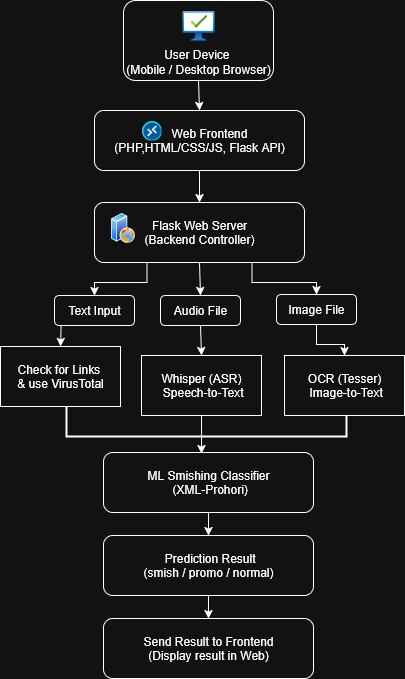

The diagram above was exported from draw.io. Its source (the exported page's mxGraphModel, read from the mxfile embedded in the PNG):
<mxGraphModel dx="1042" dy="563" grid="1" gridSize="10" guides="1" tooltips="1" connect="1" arrows="1" fold="1" page="1" pageScale="1" pageWidth="850" pageHeight="1100" math="0" shadow="0">
  <root>
    <mxCell id="0" />
    <mxCell id="1" parent="0" />
    <mxCell id="qhx7dIrJTtf05aHtMwo2-1" value="" style="strokeWidth=2;html=1;shape=mxgraph.flowchart.annotation_1;align=left;pointerEvents=1;fillStyle=auto;flipV=0;flipH=0;direction=north;" parent="1" vertex="1">
      <mxGeometry x="252" y="549" width="280" height="50" as="geometry" />
    </mxCell>
    <mxCell id="qhx7dIrJTtf05aHtMwo2-2" style="rounded=0;orthogonalLoop=1;jettySize=auto;html=1;exitX=0.5;exitY=1;exitDx=0;exitDy=0;entryX=0.5;entryY=0;entryDx=0;entryDy=0;" parent="1" source="qhx7dIrJTtf05aHtMwo2-3" target="qhx7dIrJTtf05aHtMwo2-5" edge="1">
      <mxGeometry relative="1" as="geometry" />
    </mxCell>
    <mxCell id="qhx7dIrJTtf05aHtMwo2-3" value="&lt;div&gt;&amp;nbsp; &amp;nbsp;&lt;/div&gt;&lt;div&gt;&lt;br&gt;&lt;/div&gt;&lt;div&gt;&lt;br&gt;&lt;/div&gt;&lt;div&gt;User Device&amp;nbsp;&lt;/div&gt;&lt;div&gt;&lt;span style=&quot;background-color: transparent; color: light-dark(rgb(0, 0, 0), rgb(255, 255, 255));&quot;&gt;(Mobile / Desktop Browser)&lt;/span&gt;&lt;/div&gt;" style="rounded=1;whiteSpace=wrap;html=1;" parent="1" vertex="1">
      <mxGeometry x="309" y="163" width="150" height="80" as="geometry" />
    </mxCell>
    <mxCell id="qhx7dIrJTtf05aHtMwo2-4" style="edgeStyle=orthogonalEdgeStyle;rounded=0;orthogonalLoop=1;jettySize=auto;html=1;exitX=0.5;exitY=1;exitDx=0;exitDy=0;entryX=0.5;entryY=0;entryDx=0;entryDy=0;" parent="1" source="qhx7dIrJTtf05aHtMwo2-5" target="qhx7dIrJTtf05aHtMwo2-9" edge="1">
      <mxGeometry relative="1" as="geometry" />
    </mxCell>
    <mxCell id="qhx7dIrJTtf05aHtMwo2-5" value="&lt;div&gt;&amp;nbsp; &amp;nbsp; &amp;nbsp; Web Frontend&lt;/div&gt;&lt;div&gt;&lt;span style=&quot;background-color: transparent; color: light-dark(rgb(0, 0, 0), rgb(255, 255, 255));&quot;&gt;(PHP,HTML/CSS/JS, Flask API)&lt;/span&gt;&lt;/div&gt;" style="rounded=1;whiteSpace=wrap;html=1;" parent="1" vertex="1">
      <mxGeometry x="280" y="273" width="210" height="60" as="geometry" />
    </mxCell>
    <mxCell id="qhx7dIrJTtf05aHtMwo2-6" style="edgeStyle=orthogonalEdgeStyle;rounded=0;orthogonalLoop=1;jettySize=auto;html=1;exitX=0.25;exitY=1;exitDx=0;exitDy=0;entryX=0.5;entryY=0;entryDx=0;entryDy=0;" parent="1" source="qhx7dIrJTtf05aHtMwo2-9" target="qhx7dIrJTtf05aHtMwo2-11" edge="1">
      <mxGeometry relative="1" as="geometry" />
    </mxCell>
    <mxCell id="qhx7dIrJTtf05aHtMwo2-7" style="edgeStyle=orthogonalEdgeStyle;rounded=0;orthogonalLoop=1;jettySize=auto;html=1;exitX=0.75;exitY=1;exitDx=0;exitDy=0;entryX=0.5;entryY=0;entryDx=0;entryDy=0;" parent="1" source="qhx7dIrJTtf05aHtMwo2-9" target="qhx7dIrJTtf05aHtMwo2-15" edge="1">
      <mxGeometry relative="1" as="geometry" />
    </mxCell>
    <mxCell id="qhx7dIrJTtf05aHtMwo2-8" style="rounded=0;orthogonalLoop=1;jettySize=auto;html=1;exitX=0.5;exitY=1;exitDx=0;exitDy=0;entryX=0.5;entryY=0;entryDx=0;entryDy=0;" parent="1" source="qhx7dIrJTtf05aHtMwo2-9" target="qhx7dIrJTtf05aHtMwo2-13" edge="1">
      <mxGeometry relative="1" as="geometry" />
    </mxCell>
    <mxCell id="qhx7dIrJTtf05aHtMwo2-9" value="&lt;div&gt;&amp;nbsp;Flask Web Server&amp;nbsp;&lt;/div&gt;&lt;div&gt;&lt;span style=&quot;background-color: transparent; color: light-dark(rgb(0, 0, 0), rgb(255, 255, 255));&quot;&gt;(Backend Controller)&lt;/span&gt;&lt;/div&gt;" style="rounded=1;whiteSpace=wrap;html=1;" parent="1" vertex="1">
      <mxGeometry x="280" y="365" width="210" height="60" as="geometry" />
    </mxCell>
    <mxCell id="qhx7dIrJTtf05aHtMwo2-10" style="edgeStyle=orthogonalEdgeStyle;rounded=0;orthogonalLoop=1;jettySize=auto;html=1;exitX=0.5;exitY=1;exitDx=0;exitDy=0;entryX=0.5;entryY=0;entryDx=0;entryDy=0;" parent="1" source="qhx7dIrJTtf05aHtMwo2-11" target="qhx7dIrJTtf05aHtMwo2-16" edge="1">
      <mxGeometry relative="1" as="geometry">
        <mxPoint x="246" y="489" as="targetPoint" />
        <Array as="points">
          <mxPoint x="280" y="469" />
          <mxPoint x="247" y="469" />
        </Array>
      </mxGeometry>
    </mxCell>
    <mxCell id="qhx7dIrJTtf05aHtMwo2-11" value="Text Input" style="rounded=1;whiteSpace=wrap;html=1;" parent="1" vertex="1">
      <mxGeometry x="240" y="458" width="80" height="30" as="geometry" />
    </mxCell>
    <mxCell id="qhx7dIrJTtf05aHtMwo2-12" style="rounded=0;orthogonalLoop=1;jettySize=auto;html=1;exitX=0.5;exitY=1;exitDx=0;exitDy=0;entryX=0.5;entryY=0;entryDx=0;entryDy=0;" parent="1" source="qhx7dIrJTtf05aHtMwo2-13" target="qhx7dIrJTtf05aHtMwo2-18" edge="1">
      <mxGeometry relative="1" as="geometry" />
    </mxCell>
    <mxCell id="qhx7dIrJTtf05aHtMwo2-13" value="Audio File" style="rounded=1;whiteSpace=wrap;html=1;" parent="1" vertex="1">
      <mxGeometry x="346" y="458" width="80" height="30" as="geometry" />
    </mxCell>
    <mxCell id="qhx7dIrJTtf05aHtMwo2-14" style="edgeStyle=orthogonalEdgeStyle;rounded=0;orthogonalLoop=1;jettySize=auto;html=1;exitX=0.5;exitY=1;exitDx=0;exitDy=0;" parent="1" source="qhx7dIrJTtf05aHtMwo2-15" target="qhx7dIrJTtf05aHtMwo2-17" edge="1">
      <mxGeometry relative="1" as="geometry" />
    </mxCell>
    <mxCell id="qhx7dIrJTtf05aHtMwo2-15" value="Image File" style="rounded=1;whiteSpace=wrap;html=1;" parent="1" vertex="1">
      <mxGeometry x="462" y="457" width="80" height="30" as="geometry" />
    </mxCell>
    <mxCell id="qhx7dIrJTtf05aHtMwo2-16" value="Check for Links&amp;nbsp;&lt;div&gt;&amp;amp; use VirusTotal&lt;/div&gt;" style="rounded=0;whiteSpace=wrap;html=1;" parent="1" vertex="1">
      <mxGeometry x="186" y="509" width="120" height="60" as="geometry" />
    </mxCell>
    <mxCell id="qhx7dIrJTtf05aHtMwo2-17" value="OCR (Tesser)&lt;div&gt;&amp;nbsp;Image-to-Text&lt;/div&gt;" style="rounded=0;whiteSpace=wrap;html=1;" parent="1" vertex="1">
      <mxGeometry x="470" y="518" width="120" height="60" as="geometry" />
    </mxCell>
    <mxCell id="qhx7dIrJTtf05aHtMwo2-18" value="Whisper (ASR)&lt;div&gt;&amp;nbsp;Speech-to-Text&lt;/div&gt;" style="rounded=0;whiteSpace=wrap;html=1;" parent="1" vertex="1">
      <mxGeometry x="327" y="518" width="120" height="60" as="geometry" />
    </mxCell>
    <mxCell id="qhx7dIrJTtf05aHtMwo2-19" style="edgeStyle=none;rounded=0;orthogonalLoop=1;jettySize=auto;html=1;exitX=0.5;exitY=1;exitDx=0;exitDy=0;entryX=0.5;entryY=0;entryDx=0;entryDy=0;" parent="1" source="qhx7dIrJTtf05aHtMwo2-20" target="qhx7dIrJTtf05aHtMwo2-22" edge="1">
      <mxGeometry relative="1" as="geometry" />
    </mxCell>
    <mxCell id="qhx7dIrJTtf05aHtMwo2-20" value="ML Smishing Classifier&lt;div&gt;&amp;nbsp;(XML-Prohori)&lt;/div&gt;" style="rounded=1;whiteSpace=wrap;html=1;" parent="1" vertex="1">
      <mxGeometry x="289" y="615" width="210" height="60" as="geometry" />
    </mxCell>
    <mxCell id="qhx7dIrJTtf05aHtMwo2-21" style="edgeStyle=none;rounded=0;orthogonalLoop=1;jettySize=auto;html=1;exitX=0.5;exitY=1;exitDx=0;exitDy=0;entryX=0.5;entryY=0;entryDx=0;entryDy=0;" parent="1" source="qhx7dIrJTtf05aHtMwo2-22" target="qhx7dIrJTtf05aHtMwo2-23" edge="1">
      <mxGeometry relative="1" as="geometry" />
    </mxCell>
    <mxCell id="qhx7dIrJTtf05aHtMwo2-22" value="&amp;nbsp;Prediction Result&lt;div&gt;(smish / promo / normal)&lt;/div&gt;" style="rounded=1;whiteSpace=wrap;html=1;" parent="1" vertex="1">
      <mxGeometry x="289" y="698" width="210" height="60" as="geometry" />
    </mxCell>
    <mxCell id="qhx7dIrJTtf05aHtMwo2-23" value="Send Result to Frontend&lt;div&gt;(Display result in Web)&lt;/div&gt;" style="rounded=1;whiteSpace=wrap;html=1;" parent="1" vertex="1">
      <mxGeometry x="289" y="781" width="210" height="60" as="geometry" />
    </mxCell>
    <mxCell id="qhx7dIrJTtf05aHtMwo2-24" style="rounded=0;orthogonalLoop=1;jettySize=auto;html=1;exitX=0.5;exitY=1;exitDx=0;exitDy=0;entryX=0.467;entryY=0.017;entryDx=0;entryDy=0;entryPerimeter=0;" parent="1" source="qhx7dIrJTtf05aHtMwo2-18" target="qhx7dIrJTtf05aHtMwo2-20" edge="1">
      <mxGeometry relative="1" as="geometry" />
    </mxCell>
    <mxCell id="qhx7dIrJTtf05aHtMwo2-25" value="" style="image;aspect=fixed;html=1;points=[];align=center;fontSize=12;image=img/lib/azure2/other/Windows_Virtual_Desktop.svg;" parent="1" vertex="1">
      <mxGeometry x="327" y="283" width="20" height="20" as="geometry" />
    </mxCell>
    <mxCell id="qhx7dIrJTtf05aHtMwo2-26" value="" style="image;aspect=fixed;perimeter=ellipsePerimeter;html=1;align=center;shadow=0;dashed=0;spacingTop=3;image=img/lib/active_directory/web_server.svg;" parent="1" vertex="1">
      <mxGeometry x="296" y="375" width="24" height="30" as="geometry" />
    </mxCell>
    <mxCell id="qhx7dIrJTtf05aHtMwo2-27" value="" style="image;aspect=fixed;html=1;points=[];align=center;fontSize=12;image=img/lib/azure2/management_governance/Managed_Desktop.svg;" parent="1" vertex="1">
      <mxGeometry x="367.86" y="173" width="32.28" height="30" as="geometry" />
    </mxCell>
  </root>
</mxGraphModel>